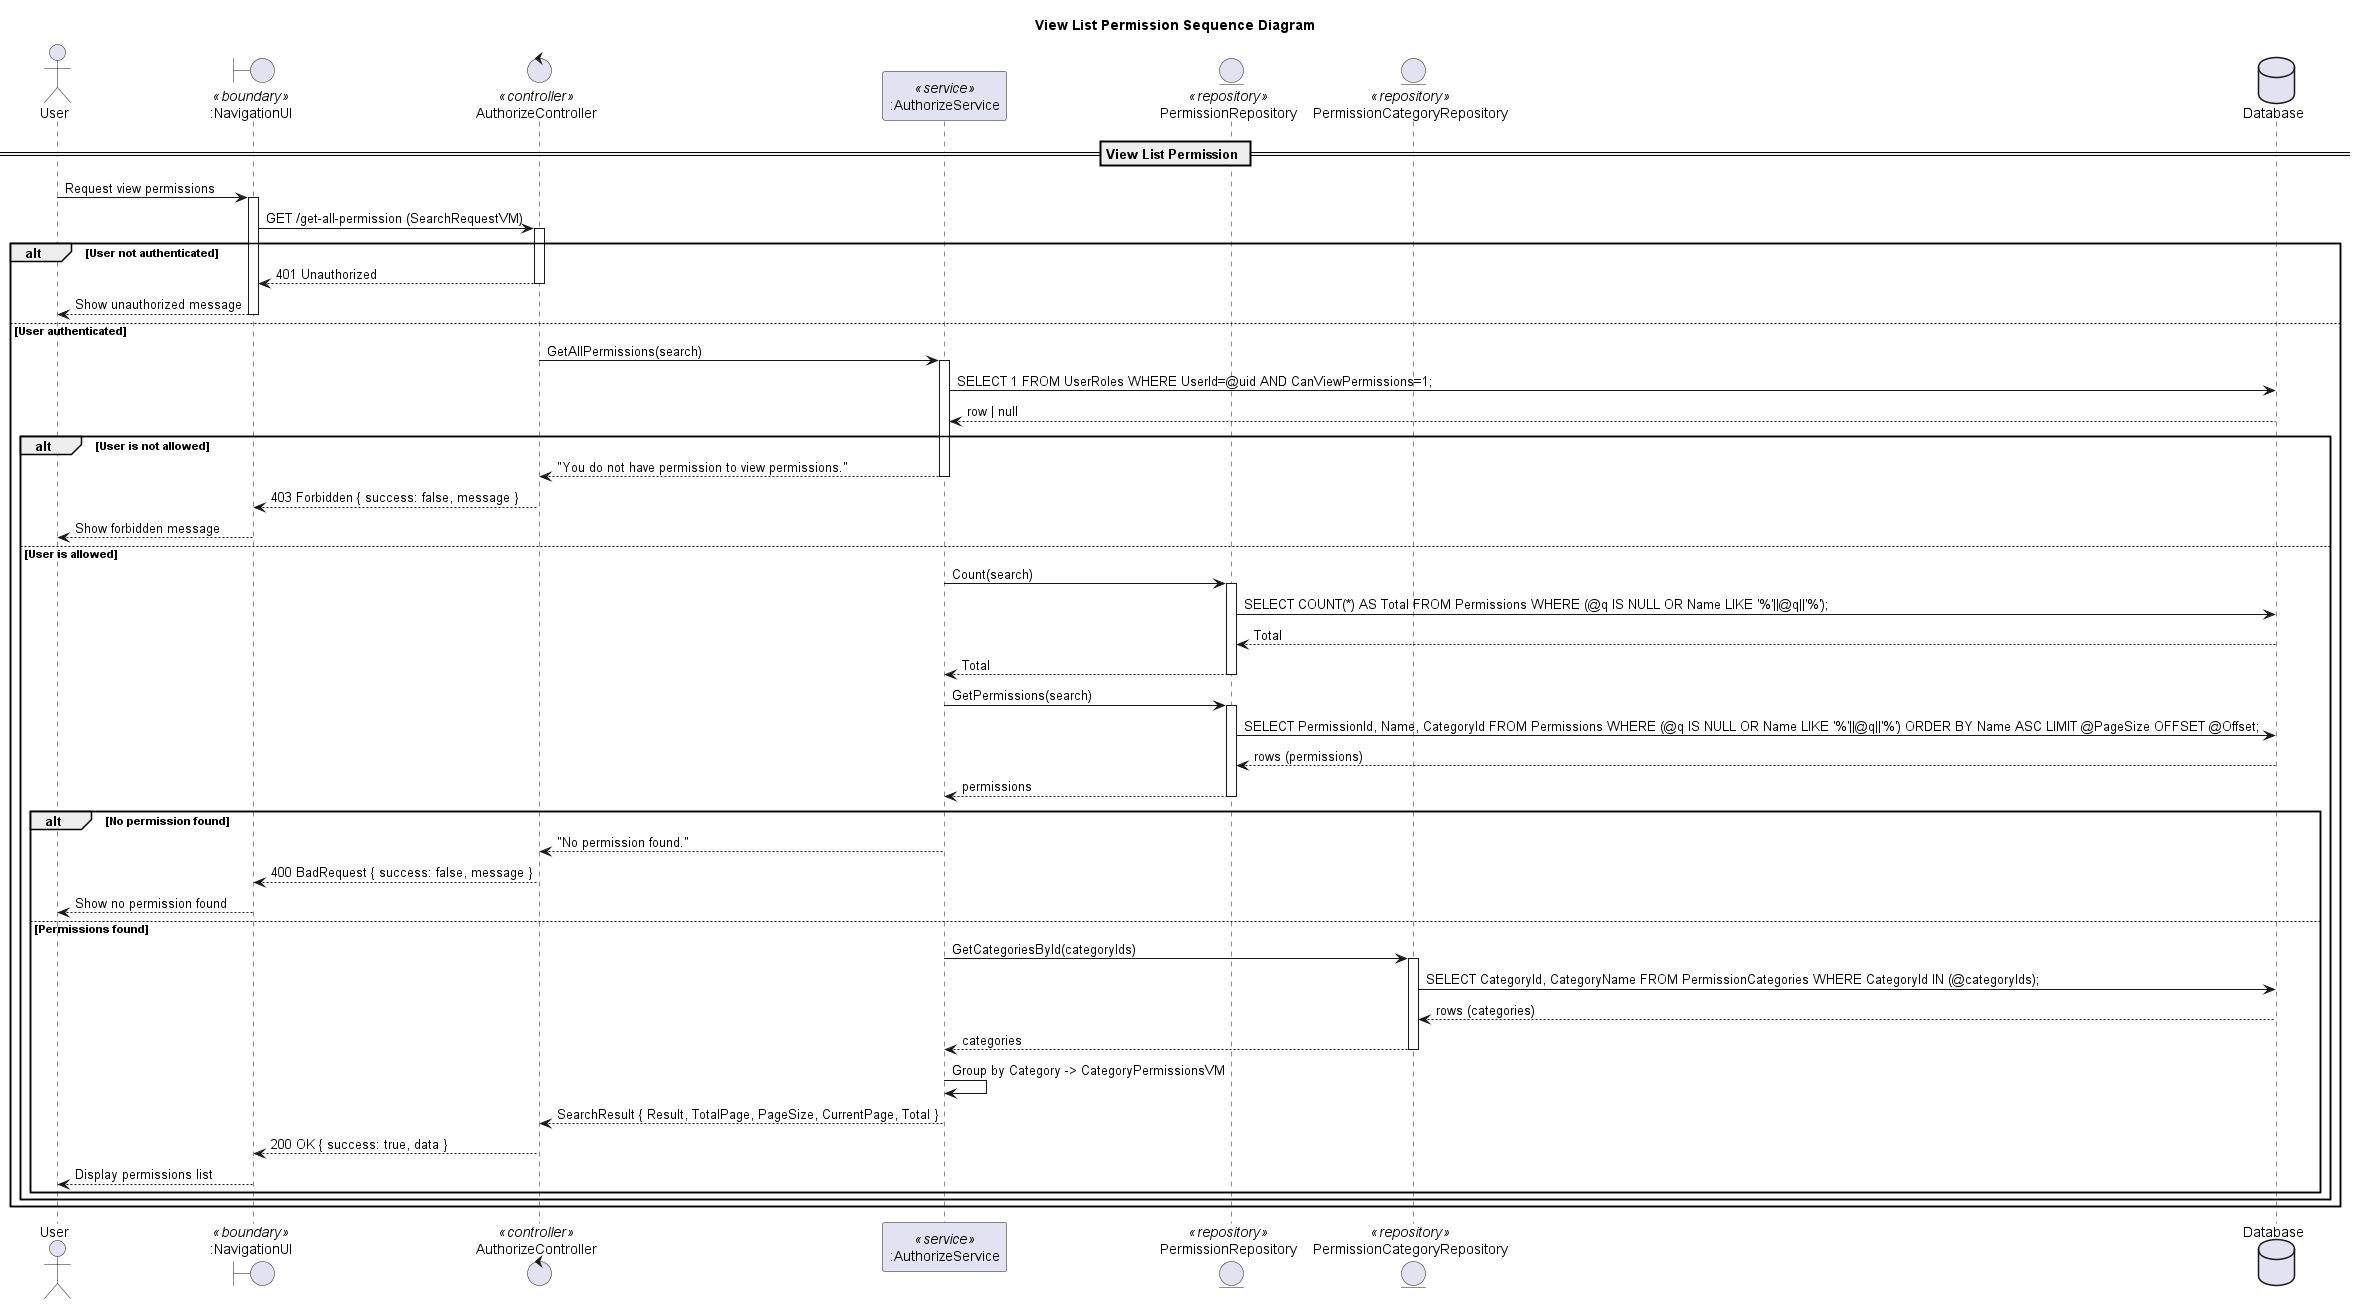

The diagram above was rendered by PlantUML. Its source (embedded in the PNG):
@startuml
title View List Permission Sequence Diagram

actor "User" as Client
boundary ":NavigationUI" as UI <<boundary>>
control "AuthorizeController" as Controller <<controller>>
participant ":AuthorizeService" as Service <<service>>

entity "PermissionRepository" as PermissionRepo <<repository>>
entity "PermissionCategoryRepository" as PermissionCategoryRepo <<repository>>

database "Database" as DB

== View List Permission ==

Client -> UI: Request view permissions
activate UI
UI -> Controller: GET /get-all-permission (SearchRequestVM)
activate Controller

alt User not authenticated
  Controller --> UI: 401 Unauthorized
  deactivate Controller
  UI --> Client: Show unauthorized message
  deactivate UI
else User authenticated
  Controller -> Service: GetAllPermissions(search)
  activate Service

  '--- Authorization (concise) ---
  Service -> DB: SELECT 1 FROM UserRoles WHERE UserId=@uid AND CanViewPermissions=1;
  DB --> Service: row | null

  alt User is not allowed
    Service --> Controller: "You do not have permission to view permissions."
    deactivate Service
    Controller --> UI: 403 Forbidden { success: false, message }
    deactivate Controller
    UI --> Client: Show forbidden message
    deactivate UI
  else User is allowed
    '--- Count total (PermissionRepository) ---
    Service -> PermissionRepo: Count(search)
    activate PermissionRepo
    PermissionRepo -> DB: SELECT COUNT(*) AS Total FROM Permissions WHERE (@q IS NULL OR Name LIKE '%'||@q||'%');
    DB --> PermissionRepo: Total
    PermissionRepo --> Service: Total
    deactivate PermissionRepo

    '--- Page data (PermissionRepository) ---
    Service -> PermissionRepo: GetPermissions(search)
    activate PermissionRepo
    PermissionRepo -> DB: SELECT PermissionId, Name, CategoryId FROM Permissions WHERE (@q IS NULL OR Name LIKE '%'||@q||'%') ORDER BY Name ASC LIMIT @PageSize OFFSET @Offset;
    DB --> PermissionRepo: rows (permissions)
    PermissionRepo --> Service: permissions
    deactivate PermissionRepo

    alt No permission found
      Service --> Controller: "No permission found."
      deactivate Service
      Controller --> UI: 400 BadRequest { success: false, message }
      deactivate Controller
      UI --> Client: Show no permission found
      deactivate UI
    else Permissions found
      '--- Load categories for returned permissions (PermissionCategoryRepository) ---
      Service -> PermissionCategoryRepo: GetCategoriesById(categoryIds)
      activate PermissionCategoryRepo
      PermissionCategoryRepo -> DB: SELECT CategoryId, CategoryName FROM PermissionCategories WHERE CategoryId IN (@categoryIds);
      DB --> PermissionCategoryRepo: rows (categories)
      PermissionCategoryRepo --> Service: categories
      deactivate PermissionCategoryRepo

      Service -> Service: Group by Category -> CategoryPermissionsVM
      Service --> Controller: SearchResult { Result, TotalPage, PageSize, CurrentPage, Total }
      deactivate Service
      Controller --> UI: 200 OK { success: true, data }
      deactivate Controller
      UI --> Client: Display permissions list
      deactivate UI
    end alt
  end alt
end alt
@enduml